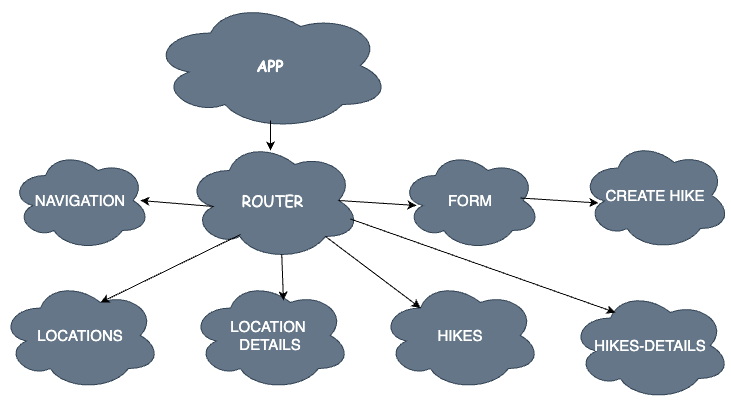

The diagram above was exported from draw.io. Its source (the exported page's mxGraphModel, read from the mxfile embedded in the PNG):
<mxGraphModel dx="844" dy="608" grid="1" gridSize="10" guides="1" tooltips="1" connect="1" arrows="1" fold="1" page="1" pageScale="1" pageWidth="850" pageHeight="1100" math="0" shadow="0">
  <root>
    <mxCell id="0" />
    <mxCell id="1" parent="0" />
    <mxCell id="f24t59xw8E1E36fNidpr-2" value="ROUTER" style="ellipse;shape=cloud;whiteSpace=wrap;html=1;labelBackgroundColor=none;fontSize=15;fontColor=#ffffff;fillColor=#647687;strokeColor=#314354;fontFamily=Comic Sans MS;" parent="1" vertex="1">
      <mxGeometry x="245" y="150" width="175" height="120" as="geometry" />
    </mxCell>
    <mxCell id="f24t59xw8E1E36fNidpr-3" value="NAVIGATION" style="ellipse;shape=cloud;whiteSpace=wrap;html=1;labelBackgroundColor=none;fontSize=15;fontColor=#ffffff;fillColor=#647687;strokeColor=#314354;" parent="1" vertex="1">
      <mxGeometry x="70" y="160" width="140" height="100" as="geometry" />
    </mxCell>
    <mxCell id="f24t59xw8E1E36fNidpr-4" value="APP" style="ellipse;shape=cloud;whiteSpace=wrap;html=1;labelBackgroundColor=none;fontSize=15;fontColor=#ffffff;fillColor=#647687;strokeColor=#314354;fontStyle=1;fontFamily=Comic Sans MS;" parent="1" vertex="1">
      <mxGeometry x="210" y="10" width="240" height="130" as="geometry" />
    </mxCell>
    <mxCell id="f24t59xw8E1E36fNidpr-5" value="LOCATIONS" style="ellipse;shape=cloud;whiteSpace=wrap;html=1;labelBackgroundColor=none;fontSize=15;fontColor=#ffffff;fillColor=#647687;strokeColor=#314354;" parent="1" vertex="1">
      <mxGeometry x="60" y="290" width="160" height="110" as="geometry" />
    </mxCell>
    <mxCell id="f24t59xw8E1E36fNidpr-6" value="LOCATION &lt;br&gt;DETAILS" style="ellipse;shape=cloud;whiteSpace=wrap;html=1;labelBackgroundColor=none;fontSize=15;fontColor=#ffffff;fillColor=#647687;strokeColor=#314354;" parent="1" vertex="1">
      <mxGeometry x="250" y="290" width="160" height="110" as="geometry" />
    </mxCell>
    <mxCell id="f24t59xw8E1E36fNidpr-8" value="FORM" style="ellipse;shape=cloud;whiteSpace=wrap;html=1;labelBackgroundColor=none;fontSize=15;fontColor=#ffffff;fillColor=#647687;strokeColor=#314354;" parent="1" vertex="1">
      <mxGeometry x="460" y="160" width="140" height="100" as="geometry" />
    </mxCell>
    <mxCell id="f24t59xw8E1E36fNidpr-9" value="HIKES" style="ellipse;shape=cloud;whiteSpace=wrap;html=1;labelBackgroundColor=none;fontSize=15;fontColor=#ffffff;fillColor=#647687;strokeColor=#314354;" parent="1" vertex="1">
      <mxGeometry x="440" y="290" width="160" height="110" as="geometry" />
    </mxCell>
    <mxCell id="f24t59xw8E1E36fNidpr-11" value="" style="endArrow=classic;html=1;rounded=0;fontFamily=Comic Sans MS;fontSize=15;fontColor=#FFFFFF;" parent="1" edge="1">
      <mxGeometry width="50" height="50" relative="1" as="geometry">
        <mxPoint x="330" y="130" as="sourcePoint" />
        <mxPoint x="330" y="160" as="targetPoint" />
      </mxGeometry>
    </mxCell>
    <mxCell id="f24t59xw8E1E36fNidpr-12" value="" style="endArrow=classic;html=1;rounded=0;fontFamily=Comic Sans MS;fontSize=15;fontColor=#FFFFFF;exitX=0.875;exitY=0.5;exitDx=0;exitDy=0;exitPerimeter=0;entryX=0.114;entryY=0.55;entryDx=0;entryDy=0;entryPerimeter=0;" parent="1" source="f24t59xw8E1E36fNidpr-2" target="f24t59xw8E1E36fNidpr-8" edge="1">
      <mxGeometry width="50" height="50" relative="1" as="geometry">
        <mxPoint x="410" y="210" as="sourcePoint" />
        <mxPoint x="470" y="220" as="targetPoint" />
      </mxGeometry>
    </mxCell>
    <mxCell id="f24t59xw8E1E36fNidpr-13" value="" style="endArrow=classic;html=1;rounded=0;fontFamily=Comic Sans MS;fontSize=15;fontColor=#FFFFFF;exitX=0.16;exitY=0.55;exitDx=0;exitDy=0;exitPerimeter=0;" parent="1" source="f24t59xw8E1E36fNidpr-2" edge="1">
      <mxGeometry width="50" height="50" relative="1" as="geometry">
        <mxPoint x="351.91999999999996" y="155.05999999999995" as="sourcePoint" />
        <mxPoint x="200" y="210" as="targetPoint" />
      </mxGeometry>
    </mxCell>
    <mxCell id="f24t59xw8E1E36fNidpr-14" value="" style="endArrow=classic;html=1;rounded=0;fontFamily=Comic Sans MS;fontSize=15;fontColor=#FFFFFF;exitX=0.55;exitY=0.95;exitDx=0;exitDy=0;exitPerimeter=0;entryX=0.581;entryY=0.182;entryDx=0;entryDy=0;entryPerimeter=0;" parent="1" source="f24t59xw8E1E36fNidpr-2" target="f24t59xw8E1E36fNidpr-6" edge="1">
      <mxGeometry width="50" height="50" relative="1" as="geometry">
        <mxPoint x="240" y="290" as="sourcePoint" />
        <mxPoint x="360" y="190" as="targetPoint" />
      </mxGeometry>
    </mxCell>
    <mxCell id="f24t59xw8E1E36fNidpr-15" value="" style="endArrow=classic;html=1;rounded=0;fontFamily=Comic Sans MS;fontSize=15;fontColor=#FFFFFF;exitX=0.8;exitY=0.8;exitDx=0;exitDy=0;exitPerimeter=0;entryX=0.25;entryY=0.25;entryDx=0;entryDy=0;entryPerimeter=0;" parent="1" source="f24t59xw8E1E36fNidpr-2" target="f24t59xw8E1E36fNidpr-9" edge="1">
      <mxGeometry width="50" height="50" relative="1" as="geometry">
        <mxPoint x="351.25" y="274" as="sourcePoint" />
        <mxPoint x="352.96000000000004" y="320.02" as="targetPoint" />
      </mxGeometry>
    </mxCell>
    <mxCell id="f24t59xw8E1E36fNidpr-16" value="" style="endArrow=classic;html=1;rounded=0;fontFamily=Comic Sans MS;fontSize=15;fontColor=#FFFFFF;exitX=0.55;exitY=0.95;exitDx=0;exitDy=0;exitPerimeter=0;entryX=0.625;entryY=0.2;entryDx=0;entryDy=0;entryPerimeter=0;" parent="1" target="f24t59xw8E1E36fNidpr-5" edge="1">
      <mxGeometry width="50" height="50" relative="1" as="geometry">
        <mxPoint x="300" y="243.98" as="sourcePoint" />
        <mxPoint x="301.71000000000004" y="290" as="targetPoint" />
      </mxGeometry>
    </mxCell>
    <mxCell id="pNeEUjNy1uI7LJeDU5ih-1" value="HIKES-DETAILS" style="ellipse;shape=cloud;whiteSpace=wrap;html=1;labelBackgroundColor=none;fontSize=15;fontColor=#ffffff;fillColor=#647687;strokeColor=#314354;" vertex="1" parent="1">
      <mxGeometry x="630" y="300" width="160" height="110" as="geometry" />
    </mxCell>
    <mxCell id="pNeEUjNy1uI7LJeDU5ih-3" value="" style="endArrow=classic;html=1;rounded=0;fontFamily=Comic Sans MS;fontSize=15;fontColor=#FFFFFF;exitX=0.8;exitY=0.8;exitDx=0;exitDy=0;exitPerimeter=0;entryX=0.281;entryY=0.2;entryDx=0;entryDy=0;entryPerimeter=0;" edge="1" parent="1" target="pNeEUjNy1uI7LJeDU5ih-1">
      <mxGeometry width="50" height="50" relative="1" as="geometry">
        <mxPoint x="410" y="228.5" as="sourcePoint" />
        <mxPoint x="505" y="300" as="targetPoint" />
      </mxGeometry>
    </mxCell>
    <mxCell id="pNeEUjNy1uI7LJeDU5ih-4" value="CREATE HIKE" style="ellipse;shape=cloud;whiteSpace=wrap;html=1;labelBackgroundColor=none;fontSize=15;fontColor=#ffffff;fillColor=#647687;strokeColor=#314354;" vertex="1" parent="1">
      <mxGeometry x="640" y="150" width="150" height="110" as="geometry" />
    </mxCell>
    <mxCell id="pNeEUjNy1uI7LJeDU5ih-5" value="" style="endArrow=classic;html=1;rounded=0;fontFamily=Comic Sans MS;fontSize=15;fontColor=#FFFFFF;exitX=0.875;exitY=0.5;exitDx=0;exitDy=0;exitPerimeter=0;entryX=0.114;entryY=0.55;entryDx=0;entryDy=0;entryPerimeter=0;" edge="1" parent="1">
      <mxGeometry width="50" height="50" relative="1" as="geometry">
        <mxPoint x="579.995" y="207.5" as="sourcePoint" />
        <mxPoint x="657.83" y="212.5" as="targetPoint" />
      </mxGeometry>
    </mxCell>
  </root>
</mxGraphModel>